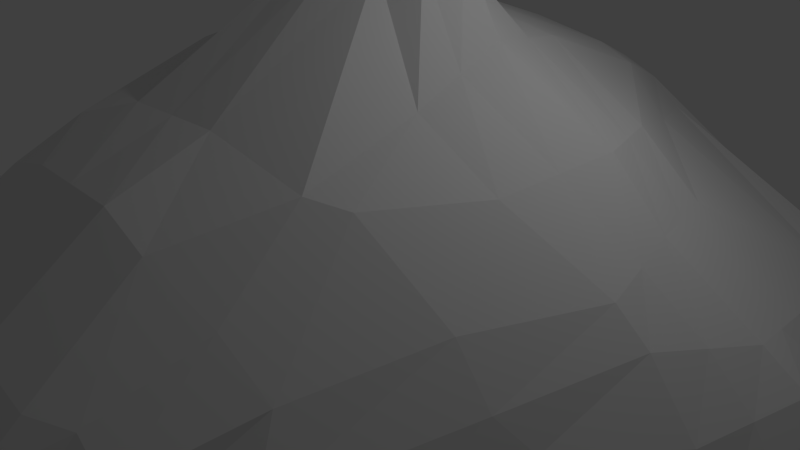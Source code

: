 # Source: room04_colliders.blend  (saved by Blender 2.72.0; exported with 4.5.12 LTS)
import bpy
from mathutils import Matrix  # noqa: F401  (used for matrix-valued properties, if any)

bpy.ops.wm.read_factory_settings(use_empty=True)
scene = bpy.context.scene
scene.name = 'Scene'

# ---- collections
col_collection_1 = bpy.data.collections.new('Collection 1'); scene.collection.children.link(col_collection_1)

# ---- world
world_world = bpy.data.worlds.new('World'); scene.world = world_world
world_world.color = (0.05088, 0.05088, 0.05088)
world_world.use_sun_shadow = False
world_world.sun_shadow_jitter_overblur = 0.0
world_world.cycles.sampling_method = 'MANUAL'
world_world.cycles.sample_map_resolution = 256

# ---- cameras
cam_camera = bpy.data.cameras.new('Camera')
cam_camera.clip_end = 100.0
cam_camera.lens = 35.0
cam_camera.sensor_width = 32.0
cam_camera.sensor_height = 18.0
cam_camera.ortho_scale = 7.314
cam_camera.dof.focus_distance = 0.0
cam_camera.dof.aperture_fstop = 128.0

# ---- lights
light_lamp = bpy.data.lights.new('Lamp', 'POINT')
light_lamp.transmission_factor = 0.0
light_lamp.cutoff_distance = 30.0
light_lamp.energy = 100.0
light_lamp.shadow_buffer_clip_start = 1.001
light_lamp.shadow_soft_size = 0.1
light_lamp.shadow_maximum_resolution = 0.006
light_lamp.use_absolute_resolution = True
light_lamp.cycles.use_multiple_importance_sampling = False

# ---- meshes
me_cube = bpy.data.meshes.new('Cube')
me_cube.from_pydata([(-4.312, -4.332, -1.26), (-4.549, 5.164, -1.483), (4.604, 4.89, -1.366), (2.93, -5.092, -1.735), (-4.021, -4.291, -0.187), (-4.242, 4.933, 0.01331), (4.591, 4.824, -0.4801), (2.686, -4.854, 0.9853), (-4.085, -3.084, 0.3481), (-3.733, -2.491, 0.793), (-3.142, -0.4073, 1.997), (-3.397, 1.459, 2.418), (-3.605, 2.329, 2.291), (-3.657, 2.975, 1.872), (-4.658, 4.263, -1.72), (-4.511, 2.927, -1.753), (-5.193, 0.4923, -1.777), (-5.122, -0.708, -1.765), (-4.565, -2.178, -1.72), (-4.144, -4.138, -1.483), (4.352, 3.893, -0.1391), (3.431, 1.673, 1.324), (3.719, 0.5237, 1.428), (3.959, -0.6421, 1.282), (3.475, -2.178, 1.407), (3.059, -3.684, 1.278), (3.648, -3.891, -1.829), (4.094, -1.932, -2.285), (4.564, -0.7267, -2.192), (4.907, 0.716, -2.049), (4.967, 2.254, -1.72), (4.332, 4.342, -1.707), (-4.542, -4.381, -1.011), (-4.582, -4.448, -0.7732), (-4.431, -4.404, -0.5276), (-4.36, -4.387, -0.451), (-4.501, 5.136, -0.187), (-4.784, 5.365, -0.4801), (-4.88, 5.477, -0.7732), (-4.749, 5.339, -1.247), (4.591, 4.824, -0.4801), (4.695, 5.138, -0.7741), (4.696, 5.137, -0.7741), (4.675, 5.004, -1.249), (2.688, -5.209, 0.3952), (2.407, -5.572, -0.3709), (2.561, -5.591, -0.7846), (2.663, -5.39, -1.237), (-4.374, -3.546, -0.02431), (-4.586, -3.957, -0.3835), (-4.697, -4.231, -0.7732), (-4.436, -4.235, -1.239), (-4.371, -2.824, 0.3231), (-4.934, -3.047, -0.1533), (-5.209, -2.918, -0.7732), (-4.91, -2.618, -1.247), (-3.672, -0.5459, 1.14), (-4.793, -0.8686, -0.4801), (-5.282, -0.8207, -1.01), (-5.234, -0.7463, -1.72), (-3.895, 1.337, 1.461), (-4.679, 0.8534, -0.3084), (-5.281, 0.6542, -0.9235), (-5.314, 0.5742, -1.72), (-3.972, 2.415, 1.639), (-4.592, 3.045, -0.1622), (-4.889, 3.012, -0.7732), (-4.62, 2.92, -1.614), (-4.492, 4.131, 0.1061), (-4.883, 4.448, -0.2634), (-5.218, 4.717, -0.7732), (-4.89, 4.452, -1.445), (4.316, 4.11, -0.1717), (4.636, 4.455, -0.4365), (4.863, 4.558, -0.774), (4.591, 4.481, -1.483), (4.627, 1.878, 0.3491), (4.84, 2.607, -0.2164), (5.186, 2.718, -0.7733), (4.97, 2.256, -1.713), (4.768, 0.7108, 0.5903), (5.227, 0.843, 0.1643), (5.872, 0.9404, -0.754), (5.496, 0.8912, -1.72), (4.325, -0.5852, 0.9042), (4.885, -0.5982, 0.1779), (5.323, -0.695, -0.7958), (5.083, -0.7183, -1.788), (3.9, -2.186, 0.8567), (4.185, -1.924, 0.4662), (4.993, -1.357, -0.8232), (4.648, -1.623, -1.863), (3.304, -4.066, 0.7205), (3.533, -4.3, 0.06799), (3.794, -4.158, -0.8023), (3.643, -3.908, -1.824), (-3.667, 4.459, 0.4313), (-0.5249, 4.773, 1.749), (-0.2012, 5.044, 1.65), (0.1672, 5.147, 1.615), (0.8362, 4.91, 1.474), (1.429, 4.589, 1.231), (3.372, 5.529, -1.4), (2.625, 5.426, -1.72), (1.213, 5.223, -1.72), (-0.7029, 5.053, -1.721), (-2.631, 5.035, -1.721), (-3.974, 5.0, -1.72), (2.307, -4.847, 1.278), (1.924, -5.075, 1.352), (1.117, -5.067, 1.486), (-0.8188, -4.841, 1.278), (-1.514, -4.703, 1.243), (-2.194, -4.456, 0.9756), (-1.754, -6.646, -2.21), (-1.537, -6.646, -2.354), (-0.7682, -6.646, -2.536), (1.267, -6.646, -2.653), (1.869, -6.646, -2.432), (2.34, -5.415, -1.734), (-3.545, -4.121, -1.751), (-2.061, -4.267, -2.21), (-0.7682, -4.75, -2.536), (0.881, -4.75, -2.636), (2.268, -4.25, -2.532), (3.053, -3.921, -2.337), (-3.428, -2.479, -2.081), (-2.4, -2.768, -2.416), (-0.6295, -2.583, -2.736), (0.8829, -2.621, -2.937), (2.367, -2.677, -2.868), (3.4, -2.556, -2.719), (-3.418, -0.8005, -2.405), (-2.228, -0.8839, -2.615), (-0.7365, -1.278, -2.824), (0.865, -1.136, -3.076), (2.337, -0.9876, -3.018), (3.894, -0.999, -2.656), (-3.581, 0.9455, -2.406), (-2.248, 0.9698, -2.667), (-1.129, 1.165, -2.877), (0.8813, 0.9143, -2.836), (2.316, 0.7355, -2.815), (3.97, 0.791, -2.494), (-3.368, 2.656, -2.361), (-2.272, 2.669, -2.578), (-0.8407, 2.607, -2.747), (0.6978, 2.557, -2.637), (2.389, 2.672, -2.427), (3.59, 2.138, -2.26), (-3.755, 4.42, -1.947), (-2.386, 4.0, -2.228), (-0.758, 3.735, -2.487), (0.7412, 3.992, -2.287), (2.09, 4.345, -2.07), (3.982, 4.271, -1.762), (2.507, -3.755, 1.72), (1.711, -3.879, 2.102), (0.9725, -3.805, 2.265), (-0.7399, -3.635, 2.083), (-1.499, -3.637, 1.884), (-2.254, -3.521, 1.496), (2.529, -2.404, 2.265), (2.209, -2.677, 2.393), (0.7911, -2.623, 2.578), (-0.6254, -2.595, 2.513), (-1.392, -2.878, 2.282), (-2.855, -2.418, 1.457), (2.905, -1.034, 2.063), (1.839, -0.9998, 2.607), (0.3073, -0.1134, 3.667), (-0.8123, -0.03772, 3.734), (-2.067, -0.6312, 2.544), (-2.869, -0.4142, 2.383), (2.944, 0.6798, 2.052), (1.503, 0.5432, 2.954), (0.768, 0.7571, 3.858), (-0.8822, 1.131, 3.642), (-2.062, 1.121, 3.209), (-3.316, 1.305, 2.467), (2.58, 1.779, 1.952), (1.05, 2.074, 2.646), (0.09037, 1.266, 3.181), (-0.4301, 1.435, 3.208), (-2.553, 2.329, 2.597), (-3.451, 2.281, 2.535), (2.087, 3.127, 1.552), (1.142, 3.741, 1.977), (0.4444, 4.027, 2.095), (-0.6415, 3.949, 2.318), (-1.176, 3.488, 2.375), (-3.318, 2.955, 2.06), (2.914, 5.455, -0.187), (0.9612, 5.046, 1.23), (0.2601, 5.317, 1.446), (-0.2818, 5.164, 1.471), (-1.818, 5.371, 0.2199), (-3.821, 4.922, 0.09095), (3.468, 5.606, -0.4801), (2.647, 5.63, -0.187), (0.4123, 5.995, 0.2844), (-0.4958, 5.824, 0.2992), (-2.166, 5.524, -0.08945), (-3.996, 5.377, -0.3623), (3.785, 5.801, -0.7732), (2.617, 6.073, -0.7732), (0.5228, 6.005, -0.4801), (-0.5817, 5.989, -0.6129), (-2.486, 5.714, -0.6492), (-4.037, 5.596, -0.7732), (3.68, 5.611, -1.247), (2.681, 5.712, -1.506), (1.152, 5.408, -1.474), (-0.6308, 5.505, -1.294), (-2.597, 5.316, -1.363), (-4.06, 5.386, -1.272), (-2.381, -4.973, 0.3992), (-1.609, -5.355, 0.6922), (-0.8528, -5.348, 0.8484), (1.026, -5.615, 1.061), (1.923, -5.522, 0.9837), (2.438, -5.286, 0.6893), (-3.244, -5.096, -0.4801), (-1.751, -5.873, 0.06486), (-0.9083, -5.971, 0.2044), (0.8361, -6.262, 0.3393), (1.456, -6.109, 0.2797), (2.173, -5.626, -0.03482), (-3.33, -5.172, -0.7732), (-1.682, -6.175, -1.207), (-0.8461, -6.646, -0.7362), (0.8926, -6.799, -0.7978), (1.751, -6.551, -1.203), (2.118, -5.802, -0.7857), (-2.096, -6.646, -1.721), (-1.965, -6.646, -1.904), (-0.8521, -6.646, -2.531), (1.184, -6.646, -2.648), (1.731, -6.646, -2.009), (2.164, -5.587, -1.412), (0.3073, -0.1134, 5.566), (-0.8123, -0.03772, 5.482), (0.768, 0.7571, 5.55), (-0.8822, 1.131, 5.615), (0.09037, 1.266, 5.154), (-0.4301, 1.435, 5.181), (-1.682, -7.186, -1.207), (-0.8461, -7.657, -0.7362), (0.8926, -7.81, -0.7978), (1.751, -7.562, -1.203), (-1.965, -7.657, -1.904), (-0.8521, -7.657, -2.531), (1.184, -7.657, -2.648), (1.731, -7.657, -2.009), (-3.501, 1.894, 2.355), (-4.852, 1.71, -1.765), (3.575, 1.098, 1.376), (4.937, 1.485, -1.885), (-3.933, 1.876, 1.55), (-4.636, 1.949, -0.2353), (-5.085, 1.833, -0.8483), (-4.967, 1.747, -1.667), (4.697, 1.294, 0.4697), (5.033, 1.725, -0.02605), (5.529, 1.829, -0.7636), (5.233, 1.574, -1.716), (-3.475, 1.801, -2.383), (-2.26, 1.819, -2.623), (-0.9849, 1.886, -2.812), (0.7896, 1.736, -2.736), (2.352, 1.704, -2.621), (3.78, 1.464, -2.377), (2.762, 1.23, 2.002), (1.277, 1.309, 2.8), (0.4147, 1.188, 3.52), (-0.7053, 1.317, 3.64), (-2.307, 1.725, 2.903), (-3.384, 1.793, 2.501), (0.4147, 1.188, 5.493), (-0.7053, 1.317, 5.613), (-3.269, 0.5257, 2.208), (-5.157, -0.1078, -1.771), (3.839, -0.05916, 1.355), (4.735, -0.005376, -2.12), (-3.783, 0.3955, 1.301), (-4.736, -0.007635, -0.3942), (-5.281, -0.08326, -0.9667), (-5.274, -0.08606, -1.72), (4.547, 0.06283, 0.7473), (5.056, 0.1224, 0.1711), (5.598, 0.1227, -0.7749), (5.29, 0.08646, -1.754), (-3.5, 0.07253, -2.405), (-2.238, 0.04296, -2.641), (-0.9327, -0.05648, -2.851), (0.8732, -0.1108, -2.956), (2.326, -0.1261, -2.916), (3.932, -0.104, -2.575), (2.924, -0.1772, 2.057), (1.671, -0.2283, 2.78), (0.7135, 0.1797, 3.763), (-0.998, 0.5689, 3.903), (-2.064, 0.2451, 2.876), (-3.093, 0.4455, 2.425), (0.7135, 0.1797, 5.537), (-0.998, 0.5689, 5.613), (0.1492, -4.954, 1.382), (0.1163, -3.72, 2.174), (0.08287, -2.609, 2.546), (-0.2429, -0.2371, 3.701), (-0.2429, -0.2371, 5.521), (0.08685, -5.482, 0.9548), (-0.0361, -6.117, 0.2719), (0.02321, -6.722, -0.767), (0.02321, -7.733, -0.767)], [], [(71, 14, 1, 39), (210, 102, 2, 43), (95, 26, 3, 47), (234, 114, 0, 32), (155, 31, 2, 102), (191, 13, 5, 96), (32, 0, 19, 51), (51, 19, 18, 55), (55, 18, 17, 59), (287, 281, 16, 63), (261, 255, 15, 67), (67, 15, 14, 71), (43, 2, 31, 75), (75, 31, 30, 79), (265, 257, 29, 83), (291, 283, 28, 87), (87, 28, 27, 91), (91, 27, 26, 95), (119, 3, 26, 125), (125, 26, 27, 131), (131, 27, 28, 137), (297, 283, 29, 143), (271, 257, 30, 149), (149, 30, 31, 155), (113, 4, 8, 161), (161, 8, 9, 167), (167, 9, 10, 173), (303, 280, 11, 179), (277, 254, 12, 185), (185, 12, 13, 191), (13, 68, 36, 5), (68, 69, 37, 36), (69, 70, 38, 37), (70, 71, 39, 38), (101, 192, 40, 6), (192, 198, 41, 40), (198, 204, 42, 41), (204, 210, 43, 42), (25, 92, 44, 7), (92, 93, 45, 44), (93, 94, 46, 45), (94, 95, 47, 46), (113, 216, 35, 4), (216, 222, 34, 35), (222, 228, 33, 34), (228, 234, 32, 33), (4, 35, 48, 8), (35, 34, 49, 48), (34, 33, 50, 49), (33, 32, 51, 50), (8, 48, 52, 9), (48, 49, 53, 52), (49, 50, 54, 53), (50, 51, 55, 54), (9, 52, 56, 10), (52, 53, 57, 56), (53, 54, 58, 57), (54, 55, 59, 58), (280, 284, 60, 11), (284, 285, 61, 60), (285, 286, 62, 61), (286, 287, 63, 62), (254, 258, 64, 12), (258, 259, 65, 64), (259, 260, 66, 65), (260, 261, 67, 66), (12, 64, 68, 13), (64, 65, 69, 68), (65, 66, 70, 69), (66, 67, 71, 70), (6, 40, 72, 20), (40, 41, 73, 72), (41, 42, 74, 73), (42, 43, 75, 74), (20, 72, 76, 21), (72, 73, 77, 76), (73, 74, 78, 77), (74, 75, 79, 78), (256, 262, 80, 22), (262, 263, 81, 80), (263, 264, 82, 81), (264, 265, 83, 82), (282, 288, 84, 23), (288, 289, 85, 84), (289, 290, 86, 85), (290, 291, 87, 86), (23, 84, 88, 24), (84, 85, 89, 88), (85, 86, 90, 89), (86, 87, 91, 90), (24, 88, 92, 25), (88, 89, 93, 92), (89, 90, 94, 93), (90, 91, 95, 94), (39, 1, 107, 215), (215, 107, 106, 214), (214, 106, 105, 213), (213, 105, 104, 212), (212, 104, 103, 211), (211, 103, 102, 210), (47, 3, 119, 239), (239, 119, 118, 238), (238, 118, 117, 237), (237, 117, 116, 236), (236, 116, 115, 235), (235, 115, 114, 234), (14, 150, 107, 1), (150, 151, 106, 107), (151, 152, 105, 106), (152, 153, 104, 105), (153, 154, 103, 104), (154, 155, 102, 103), (20, 186, 101, 6), (186, 187, 100, 101), (187, 188, 99, 100), (188, 189, 98, 99), (189, 190, 97, 98), (190, 191, 96, 97), (0, 114, 120, 19), (114, 115, 121, 120), (115, 116, 122, 121), (116, 117, 123, 122), (117, 118, 124, 123), (118, 119, 125, 124), (19, 120, 126, 18), (120, 121, 127, 126), (121, 122, 128, 127), (122, 123, 129, 128), (123, 124, 130, 129), (124, 125, 131, 130), (18, 126, 132, 17), (126, 127, 133, 132), (127, 128, 134, 133), (128, 129, 135, 134), (129, 130, 136, 135), (130, 131, 137, 136), (281, 292, 138, 16), (292, 293, 139, 138), (293, 294, 140, 139), (294, 295, 141, 140), (295, 296, 142, 141), (296, 297, 143, 142), (255, 266, 144, 15), (266, 267, 145, 144), (267, 268, 146, 145), (268, 269, 147, 146), (269, 270, 148, 147), (270, 271, 149, 148), (15, 144, 150, 14), (144, 145, 151, 150), (145, 146, 152, 151), (146, 147, 153, 152), (147, 148, 154, 153), (148, 149, 155, 154), (7, 108, 156, 25), (108, 109, 157, 156), (109, 110, 158, 157), (306, 111, 159, 307), (111, 112, 160, 159), (112, 113, 161, 160), (25, 156, 162, 24), (156, 157, 163, 162), (157, 158, 164, 163), (307, 159, 165, 308), (159, 160, 166, 165), (160, 161, 167, 166), (24, 162, 168, 23), (162, 163, 169, 168), (163, 164, 170, 169), (308, 165, 171, 309), (165, 166, 172, 171), (166, 167, 173, 172), (282, 298, 174, 22), (298, 299, 175, 174), (299, 300, 176, 175), (274, 278, 244, 182), (301, 302, 178, 177), (302, 303, 179, 178), (256, 272, 180, 21), (272, 273, 181, 180), (273, 274, 182, 181), (275, 279, 243, 177), (275, 276, 184, 183), (276, 277, 185, 184), (21, 180, 186, 20), (180, 181, 187, 186), (181, 182, 188, 187), (182, 183, 189, 188), (183, 184, 190, 189), (184, 185, 191, 190), (5, 36, 197, 96), (96, 197, 196, 97), (97, 196, 195, 98), (98, 195, 194, 99), (99, 194, 193, 100), (100, 193, 192, 101), (36, 37, 203, 197), (197, 203, 202, 196), (196, 202, 201, 195), (195, 201, 200, 194), (194, 200, 199, 193), (193, 199, 198, 192), (37, 38, 209, 203), (203, 209, 208, 202), (202, 208, 207, 201), (201, 207, 206, 200), (200, 206, 205, 199), (199, 205, 204, 198), (38, 39, 215, 209), (209, 215, 214, 208), (208, 214, 213, 207), (207, 213, 212, 206), (206, 212, 211, 205), (205, 211, 210, 204), (7, 44, 221, 108), (108, 221, 220, 109), (109, 220, 219, 110), (306, 311, 218, 111), (111, 218, 217, 112), (112, 217, 216, 113), (44, 45, 227, 221), (221, 227, 226, 220), (220, 226, 225, 219), (311, 312, 224, 218), (218, 224, 223, 217), (217, 223, 222, 216), (45, 46, 233, 227), (227, 233, 232, 226), (226, 232, 231, 225), (312, 313, 230, 224), (224, 230, 229, 223), (223, 229, 228, 222), (46, 47, 239, 233), (233, 239, 238, 232), (182, 244, 245, 183), (300, 304, 242, 176), (301, 305, 241, 171), (229, 235, 234, 228), (309, 310, 240, 170), (229, 246, 250, 235), (238, 253, 249, 232), (237, 252, 253, 238), (236, 251, 252, 237), (235, 250, 251, 236), (232, 249, 248, 231), (313, 314, 247, 230), (230, 247, 246, 229), (63, 16, 255, 261), (79, 30, 257, 265), (143, 29, 257, 271), (179, 11, 254, 277), (11, 60, 258, 254), (60, 61, 259, 258), (61, 62, 260, 259), (62, 63, 261, 260), (21, 76, 262, 256), (76, 77, 263, 262), (77, 78, 264, 263), (78, 79, 265, 264), (16, 138, 266, 255), (138, 139, 267, 266), (139, 140, 268, 267), (140, 141, 269, 268), (141, 142, 270, 269), (142, 143, 271, 270), (176, 242, 278, 274), (22, 174, 272, 256), (174, 175, 273, 272), (175, 176, 274, 273), (183, 245, 279, 275), (177, 178, 276, 275), (178, 179, 277, 276), (59, 17, 281, 287), (83, 29, 283, 291), (137, 28, 283, 297), (173, 10, 280, 303), (10, 56, 284, 280), (56, 57, 285, 284), (57, 58, 286, 285), (58, 59, 287, 286), (22, 80, 288, 282), (80, 81, 289, 288), (81, 82, 290, 289), (82, 83, 291, 290), (17, 132, 292, 281), (132, 133, 293, 292), (133, 134, 294, 293), (134, 135, 295, 294), (135, 136, 296, 295), (136, 137, 297, 296), (23, 168, 298, 282), (168, 169, 299, 298), (169, 170, 300, 299), (171, 172, 302, 301), (172, 173, 303, 302), (170, 240, 304, 300), (177, 243, 305, 301), (110, 306, 307, 158), (158, 307, 308, 164), (164, 308, 309, 170), (110, 219, 311, 306), (219, 225, 312, 311), (225, 231, 313, 312), (171, 241, 310, 309), (231, 248, 314, 313)])
_uv = me_cube.uv_layers.new(name='UVMap')
_uv.uv.foreach_set('vector', [0.2049, 0.5458, 0.2149, 0.556, 0.1813, 0.5608, 0.1726, 0.5509, 0.9084, 0.18, 0.8999, 0.1875, 0.9027, 0.1354, 0.9099, 0.1354, 0.3466, 0.02434, 0.3396, 0.02118, 0.413, 0.03881, 0.4259, 0.06284, 0.4764, 0.2652, 0.4866, 0.2555, 0.4874, 0.3519, 0.4779, 0.3582, 0.8659, 0.1488, 0.8737, 0.1369, 0.9027, 0.1354, 0.8999, 0.1875, 0.2102, 0.4007, 0.2149, 0.4116, 0.1663, 0.4906, 0.1671, 0.4606, 0.4675, 0.3814, 0.4763, 0.39, 0.48, 0.4016, 0.4709, 0.3912, 0.4709, 0.3912, 0.48, 0.4016, 0.4312, 0.454, 0.4273, 0.4287, 0.4273, 0.4287, 0.4312, 0.454, 0.3829, 0.4805, 0.3811, 0.4765, 0.3616, 0.4887, 0.3646, 0.4922, 0.3452, 0.5014, 0.3409, 0.4982, 0.3038, 0.5172, 0.3065, 0.5222, 0.2634, 0.543, 0.2616, 0.5366, 0.2616, 0.5366, 0.2634, 0.543, 0.2149, 0.556, 0.2049, 0.5458, 7.487e-05, 0.1282, 0.0002567, 0.1202, 0.006851, 0.09025, 0.01173, 0.1051, 0.01173, 0.1051, 0.006851, 0.09025, 0.08511, 0.04954, 0.08533, 0.0503, 0.1216, 0.0398, 0.118, 0.02256, 0.155, 0.008223, 0.1521, 0.03806, 0.183, 0.02944, 0.1893, 0.001225, 0.2226, 7.487e-05, 0.2158, 0.02626, 0.2158, 0.02626, 0.2226, 7.487e-05, 0.2755, 0.001207, 0.2548, 0.02226, 0.2548, 0.02226, 0.2755, 0.001207, 0.3396, 0.02118, 0.3466, 0.02434, 0.4956, 0.1628, 0.5051, 0.1396, 0.5483, 0.1045, 0.5539, 0.1341, 0.5539, 0.1341, 0.5483, 0.1045, 0.6288, 0.09468, 0.6059, 0.1262, 0.6059, 0.1262, 0.6288, 0.09468, 0.6792, 0.08132, 0.6649, 0.1117, 0.6988, 0.1141, 0.7095, 0.07905, 0.7396, 0.07828, 0.7329, 0.1184, 0.7573, 0.1298, 0.7711, 0.0824, 0.8023, 0.08756, 0.7816, 0.1419, 0.7816, 0.1419, 0.8023, 0.08756, 0.8737, 0.1369, 0.8659, 0.1488, 0.4002, 0.2943, 0.4424, 0.3483, 0.3996, 0.3639, 0.3733, 0.3046, 0.3733, 0.3046, 0.3996, 0.3639, 0.3744, 0.3601, 0.3544, 0.3339, 0.3544, 0.3339, 0.3744, 0.3601, 0.3008, 0.3613, 0.2941, 0.3499, 0.2739, 0.3637, 0.2754, 0.3717, 0.25, 0.3808, 0.2529, 0.3767, 0.2405, 0.3828, 0.2401, 0.3888, 0.2303, 0.3959, 0.2293, 0.3886, 0.2293, 0.3886, 0.2303, 0.3959, 0.2149, 0.4116, 0.2102, 0.4007, 0.2149, 0.4116, 0.1956, 0.4841, 0.1642, 0.5041, 0.1663, 0.4906, 0.1956, 0.4841, 0.1914, 0.5051, 0.1627, 0.521, 0.1642, 0.5041, 0.1914, 0.5051, 0.19, 0.5259, 0.1635, 0.5335, 0.1627, 0.521, 0.19, 0.5259, 0.2049, 0.5458, 0.1726, 0.5509, 0.1635, 0.5335, 0.9999, 0.2545, 0.9442, 0.2066, 0.9431, 0.1546, 0.944, 0.155, 0.9442, 0.2066, 0.9336, 0.1904, 0.9298, 0.1548, 0.9431, 0.1546, 0.9336, 0.1904, 0.9238, 0.1826, 0.9325, 0.1383, 0.9298, 0.1548, 0.9238, 0.1826, 0.9084, 0.18, 0.9099, 0.1354, 0.9325, 0.1383, 0.3339, 0.1501, 0.3475, 0.1293, 0.4009, 0.1311, 0.3808, 0.1524, 0.3475, 0.1293, 0.3561, 0.1036, 0.43, 0.1039, 0.4009, 0.1311, 0.3561, 0.1036, 0.3509, 0.06845, 0.431, 0.08455, 0.43, 0.1039, 0.3509, 0.06845, 0.3466, 0.02434, 0.4259, 0.06284, 0.431, 0.08455, 0.4002, 0.2943, 0.4218, 0.2927, 0.455, 0.3559, 0.4424, 0.3483, 0.4218, 0.2927, 0.4516, 0.3107, 0.4584, 0.3574, 0.455, 0.3559, 0.4516, 0.3107, 0.4606, 0.311, 0.4689, 0.3598, 0.4584, 0.3574, 0.4606, 0.311, 0.4764, 0.2652, 0.4779, 0.3582, 0.4689, 0.3598, 0.4424, 0.3483, 0.4532, 0.3612, 0.4206, 0.3685, 0.3996, 0.3639, 0.4532, 0.3612, 0.4557, 0.3643, 0.44, 0.3734, 0.4206, 0.3685, 0.4557, 0.3643, 0.4626, 0.3732, 0.456, 0.3793, 0.44, 0.3734, 0.4626, 0.3732, 0.4675, 0.3814, 0.4709, 0.3912, 0.456, 0.3793, 0.3996, 0.3639, 0.4206, 0.3685, 0.3959, 0.3755, 0.3744, 0.3601, 0.4206, 0.3685, 0.44, 0.3734, 0.4132, 0.3907, 0.3959, 0.3755, 0.44, 0.3734, 0.456, 0.3793, 0.4218, 0.4093, 0.4132, 0.3907, 0.456, 0.3793, 0.4709, 0.3912, 0.4273, 0.4287, 0.4218, 0.4093, 0.3744, 0.3601, 0.3959, 0.3755, 0.3195, 0.3844, 0.3008, 0.3613, 0.3959, 0.3755, 0.4132, 0.3907, 0.3595, 0.4331, 0.3195, 0.3844, 0.4132, 0.3907, 0.4218, 0.4093, 0.3708, 0.4545, 0.3595, 0.4331, 0.4218, 0.4093, 0.4273, 0.4287, 0.3811, 0.4765, 0.3708, 0.4545, 0.2754, 0.3717, 0.2932, 0.3968, 0.2665, 0.4076, 0.25, 0.3808, 0.2932, 0.3968, 0.3336, 0.4444, 0.3071, 0.455, 0.2665, 0.4076, 0.3336, 0.4444, 0.3487, 0.4661, 0.3264, 0.4766, 0.3071, 0.455, 0.3487, 0.4661, 0.3616, 0.4887, 0.3409, 0.4982, 0.3264, 0.4766, 0.2401, 0.3888, 0.2509, 0.4125, 0.235, 0.4169, 0.2303, 0.3959, 0.2509, 0.4125, 0.273, 0.4695, 0.2361, 0.482, 0.235, 0.4169, 0.273, 0.4695, 0.2887, 0.4913, 0.2464, 0.5055, 0.2361, 0.482, 0.2887, 0.4913, 0.3038, 0.5172, 0.2616, 0.5366, 0.2464, 0.5055, 0.2303, 0.3959, 0.235, 0.4169, 0.1956, 0.4841, 0.2149, 0.4116, 0.235, 0.4169, 0.2361, 0.482, 0.1914, 0.5051, 0.1956, 0.4841, 0.2361, 0.482, 0.2464, 0.5055, 0.19, 0.5259, 0.1914, 0.5051, 0.2464, 0.5055, 0.2616, 0.5366, 0.2049, 0.5458, 0.19, 0.5259, 0.02863, 0.1518, 0.02941, 0.151, 0.05544, 0.1439, 0.06738, 0.1441, 0.02941, 0.151, 0.01028, 0.1504, 0.04053, 0.1405, 0.05544, 0.1439, 0.01028, 0.1504, 0.01038, 0.1496, 0.02889, 0.1306, 0.04053, 0.1405, 0.01038, 0.1496, 7.487e-05, 0.1282, 0.01173, 0.1051, 0.02889, 0.1306, 0.06738, 0.1441, 0.05544, 0.1439, 0.1373, 0.137, 0.1623, 0.1844, 0.05544, 0.1439, 0.04053, 0.1405, 0.1003, 0.1191, 0.1373, 0.137, 0.04053, 0.1405, 0.02889, 0.1306, 0.0898, 0.09595, 0.1003, 0.1191, 0.02889, 0.1306, 0.01173, 0.1051, 0.08533, 0.0503, 0.0898, 0.09595, 0.1799, 0.175, 0.1586, 0.1309, 0.1787, 0.1256, 0.1975, 0.1663, 0.1586, 0.1309, 0.137, 0.1141, 0.1688, 0.1066, 0.1787, 0.1256, 0.137, 0.1141, 0.1261, 0.08207, 0.1564, 0.07309, 0.1688, 0.1066, 0.1261, 0.08207, 0.1216, 0.0398, 0.1521, 0.03806, 0.1564, 0.07309, 0.2144, 0.1565, 0.2021, 0.1281, 0.2252, 0.1309, 0.2313, 0.1472, 0.2021, 0.1281, 0.1933, 0.1037, 0.2183, 0.101, 0.2252, 0.1309, 0.1933, 0.1037, 0.1842, 0.06771, 0.2139, 0.06404, 0.2183, 0.101, 0.1842, 0.06771, 0.183, 0.02944, 0.2158, 0.02626, 0.2139, 0.06404, 0.2313, 0.1472, 0.2252, 0.1309, 0.2802, 0.1275, 0.2831, 0.1501, 0.2252, 0.1309, 0.2183, 0.101, 0.269, 0.1125, 0.2802, 0.1275, 0.2183, 0.101, 0.2139, 0.06404, 0.2405, 0.0622, 0.269, 0.1125, 0.2139, 0.06404, 0.2158, 0.02626, 0.2548, 0.02226, 0.2405, 0.0622, 0.2831, 0.1501, 0.2802, 0.1275, 0.3475, 0.1293, 0.3339, 0.1501, 0.2802, 0.1275, 0.269, 0.1125, 0.3561, 0.1036, 0.3475, 0.1293, 0.269, 0.1125, 0.2405, 0.0622, 0.3509, 0.06845, 0.3561, 0.1036, 0.2405, 0.0622, 0.2548, 0.02226, 0.3466, 0.02434, 0.3509, 0.06845, 0.8466, 0.4645, 0.8369, 0.4547, 0.8313, 0.4312, 0.852, 0.4389, 0.852, 0.4389, 0.8313, 0.4312, 0.8419, 0.3829, 0.8587, 0.3848, 0.8587, 0.3848, 0.8419, 0.3829, 0.8545, 0.3144, 0.8764, 0.3156, 0.8764, 0.3156, 0.8545, 0.3144, 0.8705, 0.2504, 0.8801, 0.2545, 0.8801, 0.2545, 0.8705, 0.2504, 0.8842, 0.2072, 0.8949, 0.2085, 0.8949, 0.2085, 0.8842, 0.2072, 0.8999, 0.1875, 0.9084, 0.18, 0.4812, 0.1462, 0.5051, 0.1396, 0.4956, 0.1628, 0.4831, 0.1664, 0.4831, 0.1664, 0.4956, 0.1628, 0.4958, 0.2021, 0.4873, 0.2013, 0.4873, 0.2013, 0.4958, 0.2021, 0.4968, 0.2142, 0.4961, 0.2171, 0.4961, 0.2171, 0.4968, 0.2142, 0.4928, 0.233, 0.4906, 0.242, 0.4906, 0.242, 0.4928, 0.233, 0.4888, 0.2512, 0.4808, 0.2609, 0.4808, 0.2609, 0.4888, 0.2512, 0.4866, 0.2555, 0.4764, 0.2652, 0.8006, 0.4537, 0.8101, 0.419, 0.8313, 0.4312, 0.8369, 0.4547, 0.8101, 0.419, 0.8024, 0.3659, 0.8419, 0.3829, 0.8313, 0.4312, 0.8024, 0.3659, 0.8018, 0.3066, 0.8545, 0.3144, 0.8419, 0.3829, 0.8018, 0.3066, 0.8221, 0.2575, 0.8705, 0.2504, 0.8545, 0.3144, 0.8221, 0.2575, 0.8449, 0.2148, 0.8842, 0.2072, 0.8705, 0.2504, 0.8449, 0.2148, 0.8659, 0.1488, 0.8999, 0.1875, 0.8842, 0.2072, 0.06738, 0.1441, 0.1296, 0.241, 0.08464, 0.2776, 0.02863, 0.1518, 0.1296, 0.241, 0.1259, 0.282, 0.08474, 0.3049, 0.08464, 0.2776, 0.1259, 0.282, 0.1261, 0.3077, 0.08817, 0.3328, 0.08474, 0.3049, 0.1261, 0.3077, 0.1446, 0.3395, 0.09701, 0.3445, 0.08817, 0.3328, 0.1446, 0.3395, 0.1641, 0.3496, 0.1116, 0.3511, 0.09701, 0.3445, 0.1641, 0.3496, 0.2102, 0.4007, 0.1671, 0.4606, 0.1116, 0.3511, 0.4874, 0.3519, 0.4866, 0.2555, 0.5108, 0.3307, 0.4985, 0.3493, 0.4866, 0.2555, 0.4888, 0.2512, 0.5305, 0.2862, 0.5108, 0.3307, 0.4888, 0.2512, 0.4928, 0.233, 0.532, 0.2482, 0.5305, 0.2862, 0.4928, 0.233, 0.4968, 0.2142, 0.539, 0.2115, 0.532, 0.2482, 0.4968, 0.2142, 0.4958, 0.2021, 0.5453, 0.1629, 0.539, 0.2115, 0.4958, 0.2021, 0.4956, 0.1628, 0.5539, 0.1341, 0.5453, 0.1629, 0.4985, 0.3493, 0.5108, 0.3307, 0.5657, 0.3487, 0.5594, 0.393, 0.5108, 0.3307, 0.5305, 0.2862, 0.5703, 0.3112, 0.5657, 0.3487, 0.5305, 0.2862, 0.532, 0.2482, 0.592, 0.2587, 0.5703, 0.3112, 0.532, 0.2482, 0.539, 0.2115, 0.5985, 0.2126, 0.592, 0.2587, 0.539, 0.2115, 0.5453, 0.1629, 0.5998, 0.1625, 0.5985, 0.2126, 0.5453, 0.1629, 0.5539, 0.1341, 0.6059, 0.1262, 0.5998, 0.1625, 0.5594, 0.393, 0.5657, 0.3487, 0.624, 0.3644, 0.608, 0.4299, 0.5657, 0.3487, 0.5703, 0.3112, 0.6326, 0.323, 0.624, 0.3644, 0.5703, 0.3112, 0.592, 0.2587, 0.6323, 0.2707, 0.6326, 0.323, 0.592, 0.2587, 0.5985, 0.2126, 0.646, 0.2188, 0.6323, 0.2707, 0.5985, 0.2126, 0.5998, 0.1625, 0.6578, 0.1696, 0.646, 0.2188, 0.5998, 0.1625, 0.6059, 0.1262, 0.6649, 0.1117, 0.6578, 0.1696, 0.6295, 0.4373, 0.6536, 0.3754, 0.6838, 0.3858, 0.6513, 0.4445, 0.6536, 0.3754, 0.6637, 0.331, 0.6955, 0.3384, 0.6838, 0.3858, 0.6637, 0.331, 0.6708, 0.2857, 0.7104, 0.3009, 0.6955, 0.3384, 0.6708, 0.2857, 0.6806, 0.2244, 0.7159, 0.2306, 0.7104, 0.3009, 0.6806, 0.2244, 0.6882, 0.174, 0.7189, 0.1793, 0.7159, 0.2306, 0.6882, 0.174, 0.6988, 0.1141, 0.7329, 0.1184, 0.7189, 0.1793, 0.7003, 0.4442, 0.7153, 0.3892, 0.747, 0.3915, 0.7495, 0.4415, 0.7153, 0.3892, 0.725, 0.3453, 0.7547, 0.3517, 0.747, 0.3915, 0.725, 0.3453, 0.7361, 0.3012, 0.7618, 0.3014, 0.7547, 0.3517, 0.7361, 0.3012, 0.7437, 0.2394, 0.7715, 0.2484, 0.7618, 0.3014, 0.7437, 0.2394, 0.7542, 0.1844, 0.7893, 0.1904, 0.7715, 0.2484, 0.7542, 0.1844, 0.7573, 0.1298, 0.7816, 0.1419, 0.7893, 0.1904, 0.7495, 0.4415, 0.747, 0.3915, 0.8101, 0.419, 0.8006, 0.4537, 0.747, 0.3915, 0.7547, 0.3517, 0.8024, 0.3659, 0.8101, 0.419, 0.7547, 0.3517, 0.7618, 0.3014, 0.8018, 0.3066, 0.8024, 0.3659, 0.7618, 0.3014, 0.7715, 0.2484, 0.8221, 0.2575, 0.8018, 0.3066, 0.7715, 0.2484, 0.7893, 0.1904, 0.8449, 0.2148, 0.8221, 0.2575, 0.7893, 0.1904, 0.7816, 0.1419, 0.8659, 0.1488, 0.8449, 0.2148, 0.3808, 0.1524, 0.377, 0.1702, 0.3376, 0.1727, 0.3339, 0.1501, 0.377, 0.1702, 0.3834, 0.1834, 0.3436, 0.1988, 0.3376, 0.1727, 0.3834, 0.1834, 0.3841, 0.2068, 0.3457, 0.2201, 0.3436, 0.1988, 0.3878, 0.2324, 0.3926, 0.2568, 0.3561, 0.2646, 0.3507, 0.2425, 0.3926, 0.2568, 0.3952, 0.2745, 0.3645, 0.2834, 0.3561, 0.2646, 0.3952, 0.2745, 0.4002, 0.2943, 0.3733, 0.3046, 0.3645, 0.2834, 0.3339, 0.1501, 0.3376, 0.1727, 0.2965, 0.187, 0.2831, 0.1501, 0.3376, 0.1727, 0.3436, 0.1988, 0.3061, 0.1953, 0.2965, 0.187, 0.3436, 0.1988, 0.3457, 0.2201, 0.3151, 0.2347, 0.3061, 0.1953, 0.3507, 0.2425, 0.3561, 0.2646, 0.3266, 0.2705, 0.3211, 0.2527, 0.3561, 0.2646, 0.3645, 0.2834, 0.3421, 0.2875, 0.3266, 0.2705, 0.3645, 0.2834, 0.3733, 0.3046, 0.3544, 0.3339, 0.3421, 0.2875, 0.2831, 0.1501, 0.2965, 0.187, 0.2536, 0.1838, 0.2313, 0.1472, 0.2965, 0.187, 0.3061, 0.1953, 0.2617, 0.2179, 0.2536, 0.1838, 0.3061, 0.1953, 0.3151, 0.2347, 0.255, 0.2705, 0.2617, 0.2179, 0.3211, 0.2527, 0.3266, 0.2705, 0.2592, 0.2948, 0.2609, 0.2813, 0.3266, 0.2705, 0.3421, 0.2875, 0.2923, 0.3272, 0.2592, 0.2948, 0.3421, 0.2875, 0.3544, 0.3339, 0.2941, 0.3499, 0.2923, 0.3272, 0.2144, 0.1565, 0.2282, 0.1903, 0.2028, 0.1979, 0.1975, 0.1663, 0.2282, 0.1903, 0.2432, 0.2308, 0.2242, 0.2445, 0.2028, 0.1979, 0.2432, 0.2308, 0.2443, 0.2677, 0.2319, 0.2731, 0.2242, 0.2445, 0.2201, 0.2815, 0.2418, 0.287, 0.2419, 0.287, 0.2123, 0.2893, 0.2464, 0.3034, 0.2683, 0.333, 0.2429, 0.3374, 0.2323, 0.3072, 0.2683, 0.333, 0.2739, 0.3637, 0.2529, 0.3767, 0.2429, 0.3374, 0.1799, 0.175, 0.1874, 0.2073, 0.1723, 0.2172, 0.1623, 0.1844, 0.1874, 0.2073, 0.2029, 0.2568, 0.1814, 0.2689, 0.1723, 0.2172, 0.2029, 0.2568, 0.2201, 0.2815, 0.2123, 0.2893, 0.1814, 0.2689, 0.2276, 0.3051, 0.2419, 0.287, 0.2419, 0.287, 0.2323, 0.3072, 0.2276, 0.3051, 0.2301, 0.3524, 0.2172, 0.3681, 0.2148, 0.3049, 0.2301, 0.3524, 0.2405, 0.3828, 0.2293, 0.3886, 0.2172, 0.3681, 0.1623, 0.1844, 0.1723, 0.2172, 0.1296, 0.241, 0.06738, 0.1441, 0.1723, 0.2172, 0.1814, 0.2689, 0.1259, 0.282, 0.1296, 0.241, 0.1814, 0.2689, 0.2123, 0.2893, 0.1261, 0.3077, 0.1259, 0.282, 0.2123, 0.2893, 0.2148, 0.3049, 0.1446, 0.3395, 0.1261, 0.3077, 0.2148, 0.3049, 0.2172, 0.3681, 0.1641, 0.3496, 0.1446, 0.3395, 0.2172, 0.3681, 0.2293, 0.3886, 0.2102, 0.4007, 0.1641, 0.3496, 0.9069, 0.4617, 0.8934, 0.4675, 0.9143, 0.4472, 0.9368, 0.449, 0.9368, 0.449, 0.9143, 0.4472, 0.9301, 0.3712, 0.9999, 0.3365, 0.9999, 0.3365, 0.9301, 0.3712, 0.9854, 0.3227, 0.9938, 0.3213, 0.9938, 0.3213, 0.9854, 0.3227, 0.9847, 0.3024, 0.9929, 0.3068, 0.9929, 0.3068, 0.9847, 0.3024, 0.9883, 0.2746, 0.9978, 0.2804, 0.9978, 0.2804, 0.9883, 0.2746, 0.9442, 0.2066, 0.9999, 0.2545, 0.8934, 0.4675, 0.8766, 0.4733, 0.8891, 0.4457, 0.9143, 0.4472, 0.9143, 0.4472, 0.8891, 0.4457, 0.9142, 0.3802, 0.9301, 0.3712, 0.9301, 0.3712, 0.9142, 0.3802, 0.937, 0.3211, 0.9854, 0.3227, 0.9854, 0.3227, 0.937, 0.3211, 0.9405, 0.2898, 0.9847, 0.3024, 0.9847, 0.3024, 0.9405, 0.2898, 0.9405, 0.2161, 0.9883, 0.2746, 0.9883, 0.2746, 0.9405, 0.2161, 0.9336, 0.1904, 0.9442, 0.2066, 0.8766, 0.4733, 0.8641, 0.4733, 0.8719, 0.4421, 0.8891, 0.4457, 0.8891, 0.4457, 0.8719, 0.4421, 0.8896, 0.3863, 0.9142, 0.3802, 0.9142, 0.3802, 0.8896, 0.3863, 0.9053, 0.3185, 0.937, 0.3211, 0.937, 0.3211, 0.9053, 0.3185, 0.916, 0.282, 0.9405, 0.2898, 0.9405, 0.2898, 0.916, 0.282, 0.918, 0.2155, 0.9405, 0.2161, 0.9405, 0.2161, 0.918, 0.2155, 0.9238, 0.1826, 0.9336, 0.1904, 0.8641, 0.4733, 0.8466, 0.4645, 0.852, 0.4389, 0.8719, 0.4421, 0.8719, 0.4421, 0.852, 0.4389, 0.8587, 0.3848, 0.8896, 0.3863, 0.8896, 0.3863, 0.8587, 0.3848, 0.8764, 0.3156, 0.9053, 0.3185, 0.9053, 0.3185, 0.8764, 0.3156, 0.8801, 0.2545, 0.916, 0.282, 0.916, 0.282, 0.8801, 0.2545, 0.8949, 0.2085, 0.918, 0.2155, 0.918, 0.2155, 0.8949, 0.2085, 0.9084, 0.18, 0.9238, 0.1826, 0.3808, 0.1524, 0.4084, 0.1469, 0.4017, 0.1606, 0.377, 0.1702, 0.377, 0.1702, 0.4017, 0.1606, 0.4005, 0.1815, 0.3834, 0.1834, 0.3834, 0.1834, 0.4005, 0.1815, 0.4028, 0.2068, 0.3841, 0.2068, 0.3878, 0.2324, 0.4049, 0.2309, 0.4087, 0.2537, 0.3926, 0.2568, 0.3926, 0.2568, 0.4087, 0.2537, 0.416, 0.2705, 0.3952, 0.2745, 0.3952, 0.2745, 0.416, 0.2705, 0.4218, 0.2927, 0.4002, 0.2943, 0.4084, 0.1469, 0.4432, 0.1554, 0.4317, 0.1659, 0.4017, 0.1606, 0.4017, 0.1606, 0.4317, 0.1659, 0.4266, 0.1945, 0.4005, 0.1815, 0.4005, 0.1815, 0.4266, 0.1945, 0.4266, 0.2108, 0.4028, 0.2068, 0.4049, 0.2309, 0.4267, 0.2312, 0.4291, 0.2504, 0.4087, 0.2537, 0.4087, 0.2537, 0.4291, 0.2504, 0.4346, 0.2682, 0.416, 0.2705, 0.416, 0.2705, 0.4346, 0.2682, 0.4516, 0.3107, 0.4218, 0.2927, 0.4432, 0.1554, 0.4608, 0.1498, 0.46, 0.1687, 0.4317, 0.1659, 0.4317, 0.1659, 0.46, 0.1687, 0.469, 0.1957, 0.4266, 0.1945, 0.4266, 0.1945, 0.469, 0.1957, 0.4539, 0.2133, 0.4266, 0.2108, 0.4267, 0.2312, 0.4508, 0.2289, 0.4524, 0.2444, 0.4291, 0.2504, 0.4291, 0.2504, 0.4524, 0.2444, 0.4612, 0.2626, 0.4346, 0.2682, 0.4346, 0.2682, 0.4612, 0.2626, 0.4606, 0.311, 0.4516, 0.3107, 0.4608, 0.1498, 0.4812, 0.1462, 0.4831, 0.1664, 0.46, 0.1687, 0.46, 0.1687, 0.4831, 0.1664, 0.4873, 0.2013, 0.469, 0.1957, 0.2123, 0.2893, 0.2419, 0.287, 0.2419, 0.287, 0.2148, 0.3049, 0.2443, 0.2677, 0.2418, 0.287, 0.2418, 0.287, 0.2319, 0.2731, 0.2464, 0.3034, 0.2419, 0.287, 0.2419, 0.287, 0.2592, 0.2948, 0.4612, 0.2626, 0.4808, 0.2609, 0.4764, 0.2652, 0.4606, 0.311, 0.2609, 0.2813, 0.2418, 0.287, 0.2418, 0.287, 0.255, 0.2705, 0.4612, 0.2626, 0.4689, 0.2485, 0.4763, 0.2461, 0.4808, 0.2609, 0.4873, 0.2013, 0.4784, 0.2159, 0.4719, 0.2136, 0.469, 0.1957, 0.4961, 0.2171, 0.4831, 0.2213, 0.4784, 0.2159, 0.4873, 0.2013, 0.4906, 0.242, 0.4809, 0.2376, 0.4831, 0.2213, 0.4961, 0.2171, 0.4808, 0.2609, 0.4763, 0.2461, 0.4809, 0.2376, 0.4906, 0.242, 0.469, 0.1957, 0.4719, 0.2136, 0.4675, 0.2213, 0.4539, 0.2133, 0.4508, 0.2289, 0.4654, 0.229, 0.4653, 0.238, 0.4524, 0.2444, 0.4524, 0.2444, 0.4653, 0.238, 0.4689, 0.2485, 0.4612, 0.2626, 0.3409, 0.4982, 0.3452, 0.5014, 0.3065, 0.5222, 0.3038, 0.5172, 0.08533, 0.0503, 0.08511, 0.04954, 0.118, 0.02256, 0.1216, 0.0398, 0.7329, 0.1184, 0.7396, 0.07828, 0.7711, 0.0824, 0.7573, 0.1298, 0.2529, 0.3767, 0.25, 0.3808, 0.2401, 0.3888, 0.2405, 0.3828, 0.25, 0.3808, 0.2665, 0.4076, 0.2509, 0.4125, 0.2401, 0.3888, 0.2665, 0.4076, 0.3071, 0.455, 0.273, 0.4695, 0.2509, 0.4125, 0.3071, 0.455, 0.3264, 0.4766, 0.2887, 0.4913, 0.273, 0.4695, 0.3264, 0.4766, 0.3409, 0.4982, 0.3038, 0.5172, 0.2887, 0.4913, 0.1623, 0.1844, 0.1373, 0.137, 0.1586, 0.1309, 0.1799, 0.175, 0.1373, 0.137, 0.1003, 0.1191, 0.137, 0.1141, 0.1586, 0.1309, 0.1003, 0.1191, 0.0898, 0.09595, 0.1261, 0.08207, 0.137, 0.1141, 0.0898, 0.09595, 0.08533, 0.0503, 0.1216, 0.0398, 0.1261, 0.08207, 0.6513, 0.4445, 0.6838, 0.3858, 0.7153, 0.3892, 0.7003, 0.4442, 0.6838, 0.3858, 0.6955, 0.3384, 0.725, 0.3453, 0.7153, 0.3892, 0.6955, 0.3384, 0.7104, 0.3009, 0.7361, 0.3012, 0.725, 0.3453, 0.7104, 0.3009, 0.7159, 0.2306, 0.7437, 0.2394, 0.7361, 0.3012, 0.7159, 0.2306, 0.7189, 0.1793, 0.7542, 0.1844, 0.7437, 0.2394, 0.7189, 0.1793, 0.7329, 0.1184, 0.7573, 0.1298, 0.7542, 0.1844, 0.2319, 0.2731, 0.2418, 0.287, 0.2418, 0.287, 0.2201, 0.2815, 0.1975, 0.1663, 0.2028, 0.1979, 0.1874, 0.2073, 0.1799, 0.175, 0.2028, 0.1979, 0.2242, 0.2445, 0.2029, 0.2568, 0.1874, 0.2073, 0.2242, 0.2445, 0.2319, 0.2731, 0.2201, 0.2815, 0.2029, 0.2568, 0.2148, 0.3049, 0.2419, 0.287, 0.2419, 0.287, 0.2276, 0.3051, 0.2323, 0.3072, 0.2429, 0.3374, 0.2301, 0.3524, 0.2276, 0.3051, 0.2429, 0.3374, 0.2529, 0.3767, 0.2405, 0.3828, 0.2301, 0.3524, 0.3811, 0.4765, 0.3829, 0.4805, 0.3646, 0.4922, 0.3616, 0.4887, 0.1521, 0.03806, 0.155, 0.008223, 0.1893, 0.001225, 0.183, 0.02944, 0.6649, 0.1117, 0.6792, 0.08132, 0.7095, 0.07905, 0.6988, 0.1141, 0.2941, 0.3499, 0.3008, 0.3613, 0.2754, 0.3717, 0.2739, 0.3637, 0.3008, 0.3613, 0.3195, 0.3844, 0.2932, 0.3968, 0.2754, 0.3717, 0.3195, 0.3844, 0.3595, 0.4331, 0.3336, 0.4444, 0.2932, 0.3968, 0.3595, 0.4331, 0.3708, 0.4545, 0.3487, 0.4661, 0.3336, 0.4444, 0.3708, 0.4545, 0.3811, 0.4765, 0.3616, 0.4887, 0.3487, 0.4661, 0.1975, 0.1663, 0.1787, 0.1256, 0.2021, 0.1281, 0.2144, 0.1565, 0.1787, 0.1256, 0.1688, 0.1066, 0.1933, 0.1037, 0.2021, 0.1281, 0.1688, 0.1066, 0.1564, 0.07309, 0.1842, 0.06771, 0.1933, 0.1037, 0.1564, 0.07309, 0.1521, 0.03806, 0.183, 0.02944, 0.1842, 0.06771, 0.608, 0.4299, 0.624, 0.3644, 0.6536, 0.3754, 0.6295, 0.4373, 0.624, 0.3644, 0.6326, 0.323, 0.6637, 0.331, 0.6536, 0.3754, 0.6326, 0.323, 0.6323, 0.2707, 0.6708, 0.2857, 0.6637, 0.331, 0.6323, 0.2707, 0.646, 0.2188, 0.6806, 0.2244, 0.6708, 0.2857, 0.646, 0.2188, 0.6578, 0.1696, 0.6882, 0.174, 0.6806, 0.2244, 0.6578, 0.1696, 0.6649, 0.1117, 0.6988, 0.1141, 0.6882, 0.174, 0.2313, 0.1472, 0.2536, 0.1838, 0.2282, 0.1903, 0.2144, 0.1565, 0.2536, 0.1838, 0.2617, 0.2179, 0.2432, 0.2308, 0.2282, 0.1903, 0.2617, 0.2179, 0.255, 0.2705, 0.2443, 0.2677, 0.2432, 0.2308, 0.2592, 0.2948, 0.2923, 0.3272, 0.2683, 0.333, 0.2464, 0.3034, 0.2923, 0.3272, 0.2941, 0.3499, 0.2739, 0.3637, 0.2683, 0.333, 0.255, 0.2705, 0.2418, 0.287, 0.2418, 0.287, 0.2443, 0.2677, 0.2323, 0.3072, 0.2419, 0.287, 0.2419, 0.287, 0.2464, 0.3034, 0.3841, 0.2068, 0.3878, 0.2324, 0.3507, 0.2425, 0.3457, 0.2201, 0.3457, 0.2201, 0.3507, 0.2425, 0.3211, 0.2527, 0.3151, 0.2347, 0.3151, 0.2347, 0.3211, 0.2527, 0.2609, 0.2813, 0.255, 0.2705, 0.3841, 0.2068, 0.4028, 0.2068, 0.4049, 0.2309, 0.3878, 0.2324, 0.4028, 0.2068, 0.4266, 0.2108, 0.4267, 0.2312, 0.4049, 0.2309, 0.4266, 0.2108, 0.4539, 0.2133, 0.4508, 0.2289, 0.4267, 0.2312, 0.2592, 0.2948, 0.2419, 0.287, 0.2418, 0.287, 0.2609, 0.2813, 0.4539, 0.2133, 0.4675, 0.2213, 0.4654, 0.229, 0.4508, 0.2289])
me_cube.use_remesh_preserve_volume = False
me_cube.use_remesh_preserve_attributes = False
me_cube.use_mirror_vertex_groups = False
me_cube.update()

# ---- objects
ob_04_cavern_collider = bpy.data.objects.new('04_cavern_collider', me_cube)
ob_lamp = bpy.data.objects.new('Lamp', light_lamp)
ob_camera = bpy.data.objects.new('Camera', cam_camera)

# ---- transforms, parenting, visibility, modifiers, constraints
ob_04_cavern_collider.location = (0.0, 0.0, 0.0)
ob_04_cavern_collider.lineart.crease_threshold = 0.0
ob_lamp.location = (4.076, 1.005, 5.904)
ob_lamp.rotation_euler = (0.6503, 0.05522, 1.866)
ob_lamp.lock_rotations_4d = False
ob_lamp.empty_display_type = 'ARROWS'
ob_lamp.color = (0.0, 0.0, 0.0, 0.0)
ob_lamp.lineart.crease_threshold = 0.0
ob_camera.location = (7.481, -6.508, 5.344)
ob_camera.rotation_euler = (1.109, 0.01082, 0.8149)
ob_camera.lock_rotations_4d = False
ob_camera.empty_display_type = 'ARROWS'
ob_camera.color = (0.0, 0.0, 0.0, 0.0)
ob_camera.display_type = 'WIRE'
ob_camera.lineart.crease_threshold = 0.0

# ---- collection membership
col_collection_1.objects.link(ob_04_cavern_collider)
col_collection_1.objects.link(ob_lamp)
col_collection_1.objects.link(ob_camera)

# ---- scene / render settings (as saved in the file)
scene.camera = ob_camera
scene.frame_start = 1; scene.frame_end = 250; scene.frame_set(1)
scene.render.engine = 'BLENDER_EEVEE_NEXT'
scene.render.resolution_percentage = 50
scene.render.dither_intensity = 0.0
scene.cycles.use_denoising = False
scene.cycles.samples = 10
scene.cycles.sampling_pattern = 'TABULATED_SOBOL'
scene.cycles.light_sampling_threshold = 0.0
scene.cycles.use_adaptive_sampling = False
scene.cycles.use_light_tree = False
scene.cycles.blur_glossy = 0.0
scene.cycles.pixel_filter_type = 'GAUSSIAN'
scene.cycles.sample_clamp_indirect = 0.0
scene.view_settings.view_transform = 'Standard'
bpy.context.view_layer.update()
